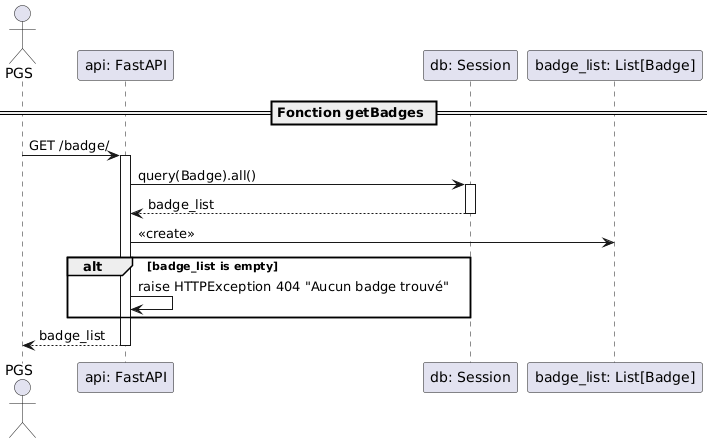

The diagram above was rendered by PlantUML. Its source (embedded in the PNG):
@startuml
actor PGS
participant "api: FastAPI"
participant "db: Session"
participant "badge_list: List[Badge]"

== Fonction getBadges ==
PGS -> "api: FastAPI" : GET /badge/
activate "api: FastAPI"

"api: FastAPI" -> "db: Session" : query(Badge).all()
activate "db: Session"
"db: Session" --> "api: FastAPI" : badge_list
deactivate "db: Session"

"api: FastAPI" -> "badge_list: List[Badge]" : <<create>>

alt badge_list is empty
    "api: FastAPI" -> "api: FastAPI" : raise HTTPException 404 "Aucun badge trouvé"
end

"api: FastAPI" --> PGS : badge_list
deactivate "api: FastAPI"
@enduml